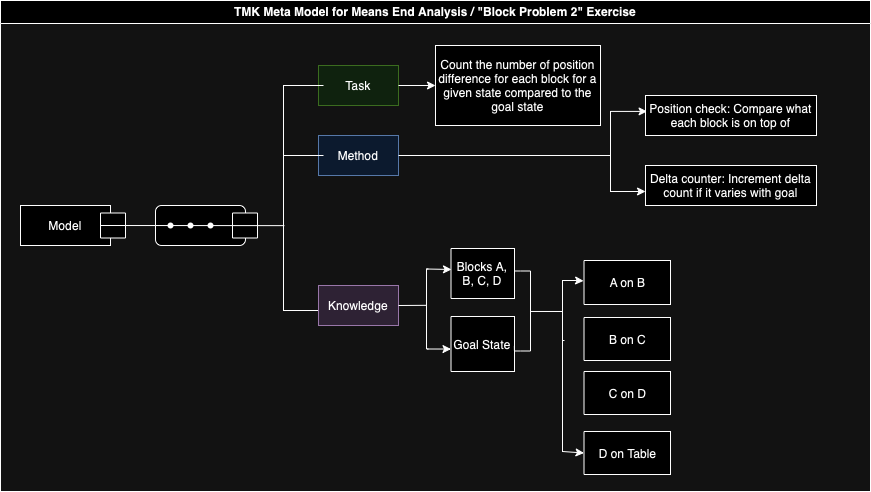

The diagram above was exported from draw.io. Its source (the exported page's mxGraphModel, read from the mxfile embedded in the PNG):
<mxGraphModel dx="718" dy="619" grid="1" gridSize="10" guides="1" tooltips="1" connect="1" arrows="1" fold="1" page="1" pageScale="1" pageWidth="850" pageHeight="1100" math="0" shadow="0">
  <root>
    <mxCell id="0" />
    <mxCell id="1" parent="0" />
    <mxCell id="urvDmBSi5QQWteFZ2NpS-1" value="TMK Meta Model for Means End Analysis / &quot;Block Problem 2&quot; Exercise" style="swimlane;whiteSpace=wrap;html=1;" parent="1" vertex="1">
      <mxGeometry x="405" y="189" width="870" height="491" as="geometry" />
    </mxCell>
    <mxCell id="urvDmBSi5QQWteFZ2NpS-2" value="Model" style="rounded=0;whiteSpace=wrap;html=1;" parent="urvDmBSi5QQWteFZ2NpS-1" vertex="1">
      <mxGeometry x="20" y="205" width="90" height="40" as="geometry" />
    </mxCell>
    <mxCell id="urvDmBSi5QQWteFZ2NpS-3" value="" style="whiteSpace=wrap;html=1;aspect=fixed;" parent="urvDmBSi5QQWteFZ2NpS-1" vertex="1">
      <mxGeometry x="100" y="212.5" width="25" height="25" as="geometry" />
    </mxCell>
    <mxCell id="urvDmBSi5QQWteFZ2NpS-4" value="" style="rounded=1;whiteSpace=wrap;html=1;" parent="urvDmBSi5QQWteFZ2NpS-1" vertex="1">
      <mxGeometry x="155" y="205" width="90" height="40" as="geometry" />
    </mxCell>
    <mxCell id="urvDmBSi5QQWteFZ2NpS-5" value="" style="whiteSpace=wrap;html=1;aspect=fixed;" parent="urvDmBSi5QQWteFZ2NpS-1" vertex="1">
      <mxGeometry x="232" y="212.5" width="25" height="25" as="geometry" />
    </mxCell>
    <mxCell id="urvDmBSi5QQWteFZ2NpS-6" value="" style="shape=waypoint;sketch=0;fillStyle=solid;size=6;pointerEvents=1;points=[];fillColor=none;resizable=0;rotatable=0;perimeter=centerPerimeter;snapToPoint=1;" parent="urvDmBSi5QQWteFZ2NpS-1" vertex="1">
      <mxGeometry x="160" y="215" width="20" height="20" as="geometry" />
    </mxCell>
    <mxCell id="urvDmBSi5QQWteFZ2NpS-7" value="" style="shape=waypoint;sketch=0;fillStyle=solid;size=6;pointerEvents=1;points=[];fillColor=none;resizable=0;rotatable=0;perimeter=centerPerimeter;snapToPoint=1;" parent="urvDmBSi5QQWteFZ2NpS-1" vertex="1">
      <mxGeometry x="180" y="215" width="20" height="20" as="geometry" />
    </mxCell>
    <mxCell id="urvDmBSi5QQWteFZ2NpS-8" value="" style="shape=waypoint;sketch=0;fillStyle=solid;size=6;pointerEvents=1;points=[];fillColor=none;resizable=0;rotatable=0;perimeter=centerPerimeter;snapToPoint=1;" parent="urvDmBSi5QQWteFZ2NpS-1" vertex="1">
      <mxGeometry x="200" y="215" width="20" height="20" as="geometry" />
    </mxCell>
    <mxCell id="urvDmBSi5QQWteFZ2NpS-9" value="" style="endArrow=none;html=1;rounded=0;exitX=0;exitY=0.5;exitDx=0;exitDy=0;entryX=0.623;entryY=0.977;entryDx=0;entryDy=0;entryPerimeter=0;" parent="urvDmBSi5QQWteFZ2NpS-1" source="urvDmBSi5QQWteFZ2NpS-3" target="urvDmBSi5QQWteFZ2NpS-11" edge="1">
      <mxGeometry width="50" height="50" relative="1" as="geometry">
        <mxPoint x="270" y="265" as="sourcePoint" />
        <mxPoint x="310" y="225" as="targetPoint" />
      </mxGeometry>
    </mxCell>
    <mxCell id="urvDmBSi5QQWteFZ2NpS-10" value="Task" style="rounded=0;whiteSpace=wrap;html=1;fillColor=#d5e8d4;strokeColor=#82b366;" parent="urvDmBSi5QQWteFZ2NpS-1" vertex="1">
      <mxGeometry x="318" y="65" width="80" height="40" as="geometry" />
    </mxCell>
    <mxCell id="urvDmBSi5QQWteFZ2NpS-11" value="" style="shape=partialRectangle;whiteSpace=wrap;html=1;bottom=1;right=1;left=1;top=0;fillColor=none;routingCenterX=-0.5;direction=south;" parent="urvDmBSi5QQWteFZ2NpS-1" vertex="1">
      <mxGeometry x="283" y="85" width="40" height="225" as="geometry" />
    </mxCell>
    <mxCell id="urvDmBSi5QQWteFZ2NpS-12" value="Count the number of position difference for each block for a given state compared to the goal state" style="rounded=0;whiteSpace=wrap;html=1;" parent="urvDmBSi5QQWteFZ2NpS-1" vertex="1">
      <mxGeometry x="435" y="45" width="165" height="80" as="geometry" />
    </mxCell>
    <mxCell id="urvDmBSi5QQWteFZ2NpS-13" value="" style="endArrow=classic;html=1;rounded=0;exitX=1;exitY=0.5;exitDx=0;exitDy=0;entryX=0;entryY=0.5;entryDx=0;entryDy=0;" parent="urvDmBSi5QQWteFZ2NpS-1" source="urvDmBSi5QQWteFZ2NpS-10" target="urvDmBSi5QQWteFZ2NpS-12" edge="1">
      <mxGeometry width="50" height="50" relative="1" as="geometry">
        <mxPoint x="450" y="265" as="sourcePoint" />
        <mxPoint x="475" y="85" as="targetPoint" />
      </mxGeometry>
    </mxCell>
    <mxCell id="urvDmBSi5QQWteFZ2NpS-16" value="Method" style="rounded=0;whiteSpace=wrap;html=1;fillColor=#dae8fc;strokeColor=#6c8ebf;" parent="urvDmBSi5QQWteFZ2NpS-1" vertex="1">
      <mxGeometry x="318" y="135" width="80" height="40" as="geometry" />
    </mxCell>
    <mxCell id="urvDmBSi5QQWteFZ2NpS-17" value="" style="endArrow=none;html=1;rounded=0;entryX=0;entryY=0.5;entryDx=0;entryDy=0;" parent="urvDmBSi5QQWteFZ2NpS-1" edge="1">
      <mxGeometry width="50" height="50" relative="1" as="geometry">
        <mxPoint x="283" y="155" as="sourcePoint" />
        <mxPoint x="323" y="155" as="targetPoint" />
      </mxGeometry>
    </mxCell>
    <mxCell id="urvDmBSi5QQWteFZ2NpS-18" value="" style="edgeStyle=orthogonalEdgeStyle;rounded=0;orthogonalLoop=1;jettySize=auto;html=1;entryX=0.009;entryY=0.398;entryDx=0;entryDy=0;entryPerimeter=0;" parent="urvDmBSi5QQWteFZ2NpS-1" target="urvDmBSi5QQWteFZ2NpS-42" edge="1">
      <mxGeometry relative="1" as="geometry">
        <Array as="points">
          <mxPoint x="610" y="155" />
          <mxPoint x="610" y="111" />
        </Array>
        <mxPoint x="590" y="155" as="sourcePoint" />
        <mxPoint x="625" y="71" as="targetPoint" />
      </mxGeometry>
    </mxCell>
    <mxCell id="urvDmBSi5QQWteFZ2NpS-20" value="Knowledge" style="rounded=0;whiteSpace=wrap;html=1;fillColor=#e1d5e7;strokeColor=#9673a6;" parent="urvDmBSi5QQWteFZ2NpS-1" vertex="1">
      <mxGeometry x="318" y="285" width="80" height="40" as="geometry" />
    </mxCell>
    <mxCell id="urvDmBSi5QQWteFZ2NpS-22" value="" style="shape=partialRectangle;whiteSpace=wrap;html=1;bottom=1;right=1;left=1;top=0;fillColor=none;routingCenterX=-0.5;direction=south;" parent="urvDmBSi5QQWteFZ2NpS-1" vertex="1">
      <mxGeometry x="562" y="280" width="2" height="60" as="geometry" />
    </mxCell>
    <mxCell id="urvDmBSi5QQWteFZ2NpS-23" value="A on B" style="rounded=0;whiteSpace=wrap;html=1;" parent="urvDmBSi5QQWteFZ2NpS-1" vertex="1">
      <mxGeometry x="583.5" y="260" width="86.5" height="44" as="geometry" />
    </mxCell>
    <mxCell id="urvDmBSi5QQWteFZ2NpS-24" style="edgeStyle=orthogonalEdgeStyle;rounded=0;orthogonalLoop=1;jettySize=auto;html=1;exitX=0;exitY=0.5;exitDx=0;exitDy=0;entryX=-0.005;entryY=0.463;entryDx=0;entryDy=0;entryPerimeter=0;" parent="urvDmBSi5QQWteFZ2NpS-1" source="urvDmBSi5QQWteFZ2NpS-22" target="urvDmBSi5QQWteFZ2NpS-23" edge="1">
      <mxGeometry relative="1" as="geometry">
        <mxPoint x="575" y="281" as="targetPoint" />
        <Array as="points">
          <mxPoint x="575" y="280" />
        </Array>
      </mxGeometry>
    </mxCell>
    <mxCell id="urvDmBSi5QQWteFZ2NpS-25" value="B on C" style="rounded=0;whiteSpace=wrap;html=1;" parent="urvDmBSi5QQWteFZ2NpS-1" vertex="1">
      <mxGeometry x="583.5" y="317" width="86.5" height="43" as="geometry" />
    </mxCell>
    <mxCell id="urvDmBSi5QQWteFZ2NpS-42" value="Position check: Compare what each block is on top of" style="rounded=0;whiteSpace=wrap;html=1;" parent="urvDmBSi5QQWteFZ2NpS-1" vertex="1">
      <mxGeometry x="645" y="95" width="171" height="40" as="geometry" />
    </mxCell>
    <mxCell id="urvDmBSi5QQWteFZ2NpS-43" value="" style="edgeStyle=orthogonalEdgeStyle;rounded=0;orthogonalLoop=1;jettySize=auto;html=1;" parent="urvDmBSi5QQWteFZ2NpS-1" target="XbpDuXMBVaX4e9l3D_VA-1" edge="1">
      <mxGeometry relative="1" as="geometry">
        <mxPoint x="610" y="151" as="sourcePoint" />
        <mxPoint x="628.72" y="227.72000000000003" as="targetPoint" />
        <Array as="points">
          <mxPoint x="610" y="191" />
        </Array>
      </mxGeometry>
    </mxCell>
    <mxCell id="XbpDuXMBVaX4e9l3D_VA-1" value="Delta counter: Increment delta count if it varies with goal" style="rounded=0;whiteSpace=wrap;html=1;" parent="urvDmBSi5QQWteFZ2NpS-1" vertex="1">
      <mxGeometry x="645" y="165" width="171" height="40" as="geometry" />
    </mxCell>
    <mxCell id="qiRCLJKUhLPWuw6CBL0e-4" value="" style="endArrow=classic;html=1;rounded=0;exitX=1;exitY=1;exitDx=0;exitDy=0;entryX=0;entryY=0.5;entryDx=0;entryDy=0;" parent="urvDmBSi5QQWteFZ2NpS-1" source="urvDmBSi5QQWteFZ2NpS-22" target="8gBaBGptl5YDMfv6T4M9-2" edge="1">
      <mxGeometry width="50" height="50" relative="1" as="geometry">
        <mxPoint x="562" y="343" as="sourcePoint" />
        <mxPoint x="583" y="340" as="targetPoint" />
        <Array as="points">
          <mxPoint x="562" y="451" />
        </Array>
      </mxGeometry>
    </mxCell>
    <mxCell id="qiRCLJKUhLPWuw6CBL0e-5" value="" style="endArrow=none;html=1;rounded=0;entryX=0.494;entryY=0.991;entryDx=0;entryDy=0;entryPerimeter=0;" parent="urvDmBSi5QQWteFZ2NpS-1" target="Y8OqOuZR21ZNu2hGWzfF-7" edge="1">
      <mxGeometry width="50" height="50" relative="1" as="geometry">
        <mxPoint x="562" y="311" as="sourcePoint" />
        <mxPoint x="541" y="311" as="targetPoint" />
      </mxGeometry>
    </mxCell>
    <mxCell id="Y8OqOuZR21ZNu2hGWzfF-1" value="" style="shape=partialRectangle;whiteSpace=wrap;html=1;bottom=1;right=1;left=1;top=0;fillColor=none;routingCenterX=-0.5;direction=south;" parent="urvDmBSi5QQWteFZ2NpS-1" vertex="1">
      <mxGeometry x="426" y="268.5" width="2" height="80" as="geometry" />
    </mxCell>
    <mxCell id="Y8OqOuZR21ZNu2hGWzfF-2" value="Blocks A, B, C, D" style="rounded=0;whiteSpace=wrap;html=1;" parent="urvDmBSi5QQWteFZ2NpS-1" vertex="1">
      <mxGeometry x="450.5" y="248" width="63.5" height="50" as="geometry" />
    </mxCell>
    <mxCell id="Y8OqOuZR21ZNu2hGWzfF-3" style="edgeStyle=orthogonalEdgeStyle;rounded=0;orthogonalLoop=1;jettySize=auto;html=1;exitX=0;exitY=0.5;exitDx=0;exitDy=0;" parent="urvDmBSi5QQWteFZ2NpS-1" source="Y8OqOuZR21ZNu2hGWzfF-1" edge="1">
      <mxGeometry relative="1" as="geometry">
        <mxPoint x="451" y="269" as="targetPoint" />
        <Array as="points">
          <mxPoint x="426" y="269" />
          <mxPoint x="451" y="269" />
        </Array>
      </mxGeometry>
    </mxCell>
    <mxCell id="Y8OqOuZR21ZNu2hGWzfF-4" value="Goal State" style="rounded=0;whiteSpace=wrap;html=1;" parent="urvDmBSi5QQWteFZ2NpS-1" vertex="1">
      <mxGeometry x="450.5" y="316" width="63.5" height="55" as="geometry" />
    </mxCell>
    <mxCell id="Y8OqOuZR21ZNu2hGWzfF-5" value="" style="endArrow=classic;html=1;rounded=0;exitX=1;exitY=0.75;exitDx=0;exitDy=0;entryX=0;entryY=0.592;entryDx=0;entryDy=0;entryPerimeter=0;" parent="urvDmBSi5QQWteFZ2NpS-1" source="Y8OqOuZR21ZNu2hGWzfF-1" target="Y8OqOuZR21ZNu2hGWzfF-4" edge="1">
      <mxGeometry width="50" height="50" relative="1" as="geometry">
        <mxPoint x="426" y="339" as="sourcePoint" />
        <mxPoint x="476" y="289" as="targetPoint" />
      </mxGeometry>
    </mxCell>
    <mxCell id="Y8OqOuZR21ZNu2hGWzfF-6" value="" style="endArrow=none;html=1;rounded=0;exitX=0.454;exitY=0.95;exitDx=0;exitDy=0;exitPerimeter=0;entryX=1;entryY=0.5;entryDx=0;entryDy=0;" parent="urvDmBSi5QQWteFZ2NpS-1" source="Y8OqOuZR21ZNu2hGWzfF-1" target="urvDmBSi5QQWteFZ2NpS-20" edge="1">
      <mxGeometry width="50" height="50" relative="1" as="geometry">
        <mxPoint x="333" y="335" as="sourcePoint" />
        <mxPoint x="403" y="305" as="targetPoint" />
      </mxGeometry>
    </mxCell>
    <mxCell id="Y8OqOuZR21ZNu2hGWzfF-9" value="" style="edgeStyle=orthogonalEdgeStyle;rounded=0;orthogonalLoop=1;jettySize=auto;html=1;endArrow=none;endFill=0;entryX=1;entryY=0.5;entryDx=0;entryDy=0;exitX=1;exitY=0;exitDx=0;exitDy=0;" parent="urvDmBSi5QQWteFZ2NpS-1" source="Y8OqOuZR21ZNu2hGWzfF-7" target="Y8OqOuZR21ZNu2hGWzfF-2" edge="1">
      <mxGeometry relative="1" as="geometry" />
    </mxCell>
    <mxCell id="Y8OqOuZR21ZNu2hGWzfF-7" value="" style="shape=partialRectangle;whiteSpace=wrap;html=1;bottom=1;right=1;left=1;top=0;fillColor=none;routingCenterX=-0.5;direction=north;" parent="urvDmBSi5QQWteFZ2NpS-1" vertex="1">
      <mxGeometry x="520" y="270.5" width="10" height="80" as="geometry" />
    </mxCell>
    <mxCell id="Y8OqOuZR21ZNu2hGWzfF-10" value="" style="edgeStyle=orthogonalEdgeStyle;rounded=0;orthogonalLoop=1;jettySize=auto;html=1;endArrow=none;endFill=0;entryX=0.998;entryY=0.534;entryDx=0;entryDy=0;exitX=0;exitY=0;exitDx=0;exitDy=0;entryPerimeter=0;" parent="urvDmBSi5QQWteFZ2NpS-1" source="Y8OqOuZR21ZNu2hGWzfF-7" target="Y8OqOuZR21ZNu2hGWzfF-4" edge="1">
      <mxGeometry relative="1" as="geometry">
        <mxPoint x="538.5" y="342.5" as="sourcePoint" />
        <mxPoint x="515.5" y="344.5" as="targetPoint" />
      </mxGeometry>
    </mxCell>
    <mxCell id="8gBaBGptl5YDMfv6T4M9-1" value="C on D" style="rounded=0;whiteSpace=wrap;html=1;" vertex="1" parent="urvDmBSi5QQWteFZ2NpS-1">
      <mxGeometry x="583.5" y="371" width="86.5" height="43" as="geometry" />
    </mxCell>
    <mxCell id="8gBaBGptl5YDMfv6T4M9-2" value="D on Table" style="rounded=0;whiteSpace=wrap;html=1;" vertex="1" parent="urvDmBSi5QQWteFZ2NpS-1">
      <mxGeometry x="583.5" y="431" width="86.5" height="43" as="geometry" />
    </mxCell>
    <mxCell id="XbpDuXMBVaX4e9l3D_VA-2" value="" style="endArrow=none;html=1;rounded=0;exitX=1;exitY=0.5;exitDx=0;exitDy=0;" parent="1" source="urvDmBSi5QQWteFZ2NpS-16" edge="1">
      <mxGeometry width="50" height="50" relative="1" as="geometry">
        <mxPoint x="1030" y="390" as="sourcePoint" />
        <mxPoint x="1010" y="344" as="targetPoint" />
      </mxGeometry>
    </mxCell>
  </root>
</mxGraphModel>